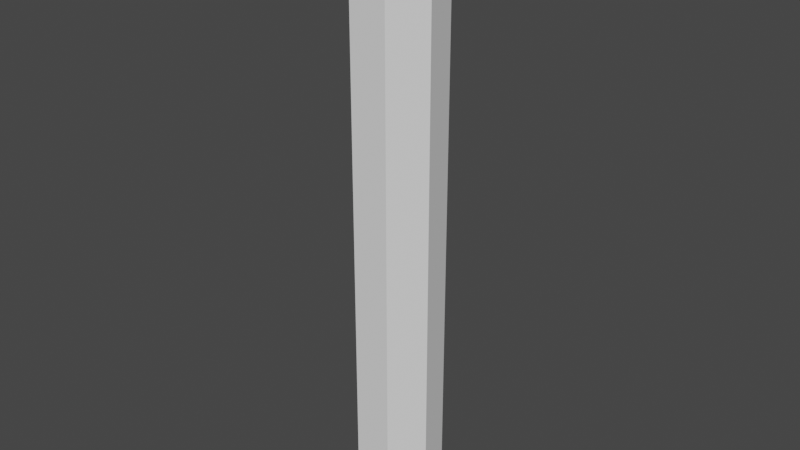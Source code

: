 # Source: laser.blend  (saved by Blender 2.90.8; exported with 4.5.12 LTS)
import bpy
from mathutils import Matrix  # noqa: F401  (used for matrix-valued properties, if any)

bpy.ops.wm.read_factory_settings(use_empty=True)
scene = bpy.context.scene
scene.name = 'Scene'

# ---- world
world_world = bpy.data.worlds.new('World'); scene.world = world_world
world_world.use_nodes = True; world_world.node_tree.nodes.clear()
_N = world_world.node_tree.nodes; _L = world_world.node_tree.links
n0 = _N.new('ShaderNodeOutputWorld'); n0.name = 'World Output'; n0.location = (300, 300)
n1 = _N.new('ShaderNodeBackground'); n1.name = 'Background'; n1.location = (10, 300)
n1.inputs[0].default_value = (0.05088, 0.05088, 0.05088, 1.0)
_L.new(n1.outputs[0], n0.inputs[0])
n0.is_active_output = True
world_world.color = (0.05088, 0.05088, 0.05088)
world_world.use_sun_shadow = False
world_world.sun_shadow_jitter_overblur = 0.0

# ---- meshes
me_cylinder = bpy.data.meshes.new('Cylinder')
me_cylinder.from_pydata([(0.0, 1.6, -11.2), (0.0, 1.6, 11.2), (1.251, 0.9976, -11.2), (1.251, 0.9976, 11.2), (1.56, -0.356, -11.2), (1.56, -0.356, 11.2), (0.6942, -1.442, -11.2), (0.6942, -1.442, 11.2), (-0.6942, -1.442, -11.2), (-0.6942, -1.442, 11.2), (-1.56, -0.356, -11.2), (-1.56, -0.356, 11.2), (-1.251, 0.9976, -11.2), (-1.251, 0.9976, 11.2)], [], [(0, 1, 3, 2), (2, 3, 5, 4), (4, 5, 7, 6), (6, 7, 9, 8), (8, 9, 11, 10), (3, 1, 13, 11, 9, 7, 5), (10, 11, 13, 12), (12, 13, 1, 0), (0, 2, 4, 6, 8, 10, 12)])
_uv = me_cylinder.uv_layers.new(name='UVMap')
_uv.uv.foreach_set('vector', [1.0, 0.5, 1.0, 1.0, 0.8571, 1.0, 0.8571, 0.5, 0.8571, 0.5, 0.8571, 1.0, 0.7143, 1.0, 0.7143, 0.5, 0.7143, 0.5, 0.7143, 1.0, 0.5714, 1.0, 0.5714, 0.5, 0.5714, 0.5, 0.5714, 1.0, 0.4286, 1.0, 0.4286, 0.5, 0.4286, 0.5, 0.4286, 1.0, 0.2857, 1.0, 0.2857, 0.5, 0.4376, 0.3996, 0.25, 0.49, 0.06236, 0.3996, 0.01602, 0.1966, 0.1459, 0.03377, 0.3541, 0.03377, 0.484, 0.1966, 0.2857, 0.5, 0.2857, 1.0, 0.1429, 1.0, 0.1429, 0.5, 0.1429, 0.5, 0.1429, 1.0, 2.98e-08, 1.0, 2.98e-08, 0.5, 0.75, 0.49, 0.9376, 0.3996, 0.984, 0.1966, 0.8541, 0.03377, 0.6459, 0.03377, 0.516, 0.1966, 0.5624, 0.3996])
me_cylinder.use_remesh_fix_poles = True
me_cylinder.use_remesh_preserve_attributes = False
me_cylinder.use_mirror_vertex_groups = False
me_cylinder.update()

# ---- objects
ob_cylinder = bpy.data.objects.new('Cylinder', me_cylinder)

# ---- transforms, parenting, visibility, modifiers, constraints
ob_cylinder.location = (0.0, 0.0, 0.0)
ob_cylinder.lineart.crease_threshold = 0.0

# ---- collection membership
scene.collection.objects.link(ob_cylinder)

# ---- scene / render settings (as saved in the file)
scene.frame_start = 1; scene.frame_end = 250; scene.frame_set(1)
scene.render.engine = 'BLENDER_EEVEE_NEXT'
scene.cycles.use_denoising = False
scene.cycles.samples = 128
scene.cycles.sampling_pattern = 'TABULATED_SOBOL'
scene.cycles.use_adaptive_sampling = False
scene.cycles.use_light_tree = False
scene.view_settings.view_transform = 'Filmic'
bpy.context.view_layer.update()

# ---- added for rendering (the .blend has no active camera and no usable light): camera, sun
cam_auto = bpy.data.cameras.new('AutoCamera')
cam_auto.lens = 50.0
cam_auto.sensor_width = 36.0
cam_auto.clip_end = 1000.0
ob_auto_camera = bpy.data.objects.new('AutoCamera', cam_auto)
scene.collection.objects.link(ob_auto_camera)
ob_auto_camera.location = (21.1135, -25.2569, 16.8908)
ob_auto_camera.rotation_euler = (1.09748, -7.21219e-08, 0.694738)
scene.camera = ob_auto_camera
light_auto_sun = bpy.data.lights.new('AutoSun', 'SUN')
light_auto_sun.energy = 3.0
light_auto_sun.angle = 0.0523599
ob_auto_sun = bpy.data.objects.new('AutoSun', light_auto_sun)
scene.collection.objects.link(ob_auto_sun)
ob_auto_sun.rotation_euler = (0.872665, 0.174533, 0.523599)
bpy.context.view_layer.update()
